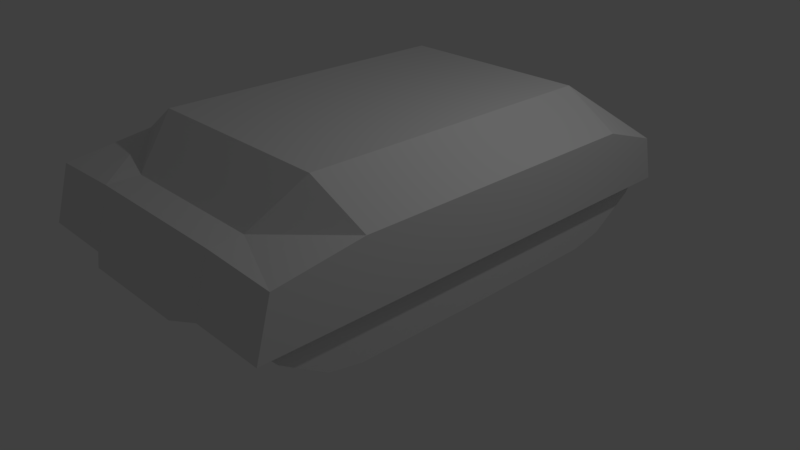 # Source: tank.blend  (saved by Blender 2.79.0; exported with 4.5.12 LTS)
import bpy
from mathutils import Matrix  # noqa: F401  (used for matrix-valued properties, if any)

bpy.ops.wm.read_factory_settings(use_empty=True)
scene = bpy.context.scene
scene.name = 'Scene'

# ---- collections
col_collection_1 = bpy.data.collections.new('Collection 1'); scene.collection.children.link(col_collection_1)

# ---- world
world_world = bpy.data.worlds.new('World'); scene.world = world_world
world_world.color = (0.05088, 0.05088, 0.05088)
world_world.use_sun_shadow = False
world_world.sun_shadow_jitter_overblur = 0.0
world_world.cycles.sampling_method = 'MANUAL'

# ---- cameras
cam_camera = bpy.data.cameras.new('Camera')
cam_camera.clip_end = 100.0
cam_camera.lens = 35.0
cam_camera.sensor_width = 32.0
cam_camera.sensor_height = 18.0
cam_camera.ortho_scale = 7.314
cam_camera.dof.focus_distance = 0.0
cam_camera.dof.aperture_fstop = 128.0

# ---- lights
light_lamp = bpy.data.lights.new('Lamp', 'POINT')
light_lamp.transmission_factor = 0.0
light_lamp.cutoff_distance = 30.0
light_lamp.energy = 100.0
light_lamp.shadow_buffer_clip_start = 1.001
light_lamp.shadow_soft_size = 0.1
light_lamp.shadow_maximum_resolution = 0.006
light_lamp.use_absolute_resolution = True

# ---- meshes
me_cylinder_005 = bpy.data.meshes.new('Cylinder.005')
me_cylinder_005.from_pydata([(0.6693, -0.2477, -1.1), (0.6693, -0.2477, -0.2202), (0.5807, -0.6809, -1.1), (0.5807, -0.6809, -0.2202), (0.3888, -0.9883, -1.1), (0.3888, -0.9883, -0.2202), (0.2016, -1.273, -1.1), (0.2016, -1.273, -0.2202), (0.006819, -1.443, -1.1), (0.006819, -1.443, -0.2202), (-0.2335, -1.489, -1.1), (-0.2335, -1.489, -0.2202), (-0.4437, -1.438, -1.1), (-0.4437, -1.438, -0.2202), (-0.509, -1.232, -1.1), (-0.509, -1.232, -0.2202), (0.6693, -0.2477, -0.6202), (0.6832, 1.352, -1.1), (0.683, 1.335, -0.2202), (-0.5057, 1.423, -1.1), (-0.5057, 1.406, -0.2202), (0.6693, 3.32, -1.1), (0.6693, 3.32, -0.2202), (0.5807, 3.753, -1.1), (0.5807, 3.753, -0.2202), (0.3888, 4.061, -1.1), (0.3888, 4.061, -0.2202), (0.2016, 4.345, -1.1), (0.2016, 4.345, -0.2202), (0.006819, 4.516, -1.1), (0.006819, 4.516, -0.2202), (-0.2335, 4.562, -1.1), (-0.2335, 4.562, -0.2202), (-0.4437, 4.511, -1.1), (-0.4437, 4.511, -0.2202), (-0.509, 4.304, -1.1), (-0.509, 4.304, -0.2202), (0.6693, 3.32, -0.6202), (0.6832, 1.585, -1.1), (0.683, 1.603, -0.2202), (-0.5057, 1.515, -1.1), (-0.5057, 1.532, -0.2202)], [], [(0, 16, 1, 3, 2), (2, 3, 5, 4), (4, 5, 7, 6), (6, 7, 9, 8), (8, 9, 11, 10), (10, 11, 13, 12), (12, 13, 15, 14), (17, 0, 2, 4, 6, 8, 10, 12, 14, 19, 40, 35, 33, 31, 29, 27, 25, 23, 21, 38), (21, 37, 22, 24, 23), (23, 24, 26, 25), (25, 26, 28, 27), (27, 28, 30, 29), (29, 30, 32, 31), (31, 32, 34, 33), (33, 34, 36, 35), (18, 1, 16, 0, 17, 38, 21, 37, 22, 39), (15, 20, 41, 36, 35, 40, 19, 14), (20, 15, 13, 11, 9, 7, 5, 3, 1, 18, 39, 22, 24, 26, 28, 30, 32, 34, 36, 41)])
me_cylinder_005.use_remesh_preserve_volume = False
me_cylinder_005.use_remesh_preserve_attributes = False
me_cylinder_005.use_mirror_vertex_groups = False
me_cylinder_005.update()
me_cylinder_002 = bpy.data.meshes.new('Cylinder.002')
me_cylinder_002.from_pydata([(0.6693, -0.2477, -1.1), (0.6693, -0.2477, -0.2202), (0.5807, -0.6809, -1.1), (0.5807, -0.6809, -0.2202), (0.3888, -0.9883, -1.1), (0.3888, -0.9883, -0.2202), (0.2016, -1.273, -1.1), (0.2016, -1.273, -0.2202), (0.006819, -1.443, -1.1), (0.006819, -1.443, -0.2202), (-0.2335, -1.489, -1.1), (-0.2335, -1.489, -0.2202), (-0.4437, -1.438, -1.1), (-0.4437, -1.438, -0.2202), (-0.509, -1.232, -1.1), (-0.509, -1.232, -0.2202), (0.6693, -0.2477, -0.6202), (0.6832, 1.352, -1.1), (0.683, 1.335, -0.2202), (-0.5057, 1.423, -1.1), (-0.5057, 1.406, -0.2202), (0.6693, 3.32, -1.1), (0.6693, 3.32, -0.2202), (0.5807, 3.753, -1.1), (0.5807, 3.753, -0.2202), (0.3888, 4.061, -1.1), (0.3888, 4.061, -0.2202), (0.2016, 4.345, -1.1), (0.2016, 4.345, -0.2202), (0.006819, 4.516, -1.1), (0.006819, 4.516, -0.2202), (-0.2335, 4.562, -1.1), (-0.2335, 4.562, -0.2202), (-0.4437, 4.511, -1.1), (-0.4437, 4.511, -0.2202), (-0.509, 4.304, -1.1), (-0.509, 4.304, -0.2202), (0.6693, 3.32, -0.6202), (0.6832, 1.585, -1.1), (0.683, 1.603, -0.2202), (-0.5057, 1.515, -1.1), (-0.5057, 1.532, -0.2202)], [], [(0, 16, 1, 3, 2), (2, 3, 5, 4), (4, 5, 7, 6), (6, 7, 9, 8), (8, 9, 11, 10), (10, 11, 13, 12), (12, 13, 15, 14), (17, 0, 2, 4, 6, 8, 10, 12, 14, 19, 40, 35, 33, 31, 29, 27, 25, 23, 21, 38), (21, 37, 22, 24, 23), (23, 24, 26, 25), (25, 26, 28, 27), (27, 28, 30, 29), (29, 30, 32, 31), (31, 32, 34, 33), (33, 34, 36, 35), (18, 1, 16, 0, 17, 38, 21, 37, 22, 39), (15, 20, 41, 36, 35, 40, 19, 14), (20, 15, 13, 11, 9, 7, 5, 3, 1, 18, 39, 22, 24, 26, 28, 30, 32, 34, 36, 41)])
me_cylinder_002.use_remesh_preserve_volume = False
me_cylinder_002.use_remesh_preserve_attributes = False
me_cylinder_002.use_mirror_vertex_groups = False
me_cylinder_002.update()
me_plane_004 = bpy.data.meshes.new('Plane.004')
me_plane_004.from_pydata([(-1.0, 0.9069, -0.5339), (1.0, 0.9069, -0.5339), (-1.0, 0.06167, 0.04402), (1.0, 0.08775, 0.006612), (-7.0, 0.8872, -0.5396), (-5.0, 0.8872, -0.5396), (-7.0, 0.08775, 0.006612), (-5.0, 0.06167, 0.04402), (1.0, -8.49, -3.254), (-1.0, -8.49, -3.254), (1.0, -8.669, -2.65), (-1.0, -8.669, -2.65), (1.0, -1.698, -0.3326), (-7.0, -1.698, -0.3326), (1.0, -7.649, -2.056), (-7.0, -7.649, -2.056), (-5.0, -8.49, -3.254), (-7.0, -8.49, -3.254), (-5.0, -8.669, -2.65), (-7.0, -8.669, -2.65), (-0.4, -7.97, -1.657), (-5.6, -7.97, -1.657), (-5.6, -1.866, 0.1097), (-5.0, -0.5702, -0.1389), (-1.0, -0.5702, -0.1389), (-0.4, -1.866, 0.1097), (-1.555, 1.141, -0.5071), (-4.443, 1.121, -0.5128), (-1.0, 0.01532, -1.13), (-5.0, 0.005458, -1.132), (-5.0, -7.027, -3.172), (-1.0, -7.025, -3.171)], [], [(6, 7, 5, 4), (21, 15, 19, 18), (12, 25, 20, 14), (10, 11, 9, 8), (6, 13, 23, 7), (18, 19, 17, 16), (20, 11, 10, 14), (6, 4, 17, 19, 15, 13), (1, 3, 12, 14, 10, 8), (2, 3, 1, 0), (25, 12, 24), (20, 21, 18, 11), (22, 25, 24, 23), (2, 7, 23, 24), (22, 23, 13), (12, 3, 2, 24), (13, 15, 21, 22), (21, 20, 25, 22), (11, 18, 16, 9), (0, 26, 2), (2, 26, 27, 7), (7, 27, 5), (5, 27, 26, 0, 28, 29), (23, 7, 5, 29, 30, 16, 18, 21, 22), (30, 31, 9, 16), (0, 2, 24, 25, 20, 11, 9, 31, 28), (29, 28, 31, 30)])
me_plane_004.use_remesh_preserve_volume = False
me_plane_004.use_remesh_preserve_attributes = False
me_plane_004.use_mirror_vertex_groups = False
me_plane_004.update()

# ---- objects
ob_cylinder_001 = bpy.data.objects.new('Cylinder.001', me_cylinder_005)
ob_cylinder = bpy.data.objects.new('Cylinder', me_cylinder_002)
ob_plane_003 = bpy.data.objects.new('Plane.003', me_plane_004)
ob_lamp = bpy.data.objects.new('Lamp', light_lamp)
ob_camera = bpy.data.objects.new('Camera', cam_camera)

# ---- transforms, parenting, visibility, modifiers, constraints
ob_cylinder_001.location = (2.1, -1.5, 0.8)
ob_cylinder_001.rotation_euler = (0.0, 1.571, 0.0)
ob_cylinder_001.lineart.crease_threshold = 0.0
ob_cylinder.location = (-0.8, -1.5, 0.8)
ob_cylinder.rotation_euler = (0.0, 1.571, 0.0)
ob_cylinder.lineart.crease_threshold = 0.0
ob_plane_003.location = (-1.5, -2.831, 1.493)
ob_plane_003.rotation_euler = (12.12, -0.0, 3.142)
ob_plane_003.scale = (0.5, 0.6, 1.0)
ob_plane_003.lineart.crease_threshold = 0.0
ob_lamp.location = (4.076, 1.005, 5.904)
ob_lamp.rotation_euler = (0.6503, 0.05522, 1.866)
ob_lamp.lock_rotations_4d = False
ob_lamp.empty_display_type = 'ARROWS'
ob_lamp.color = (0.0, 0.0, 0.0, 0.0)
ob_lamp.lineart.crease_threshold = 0.0
ob_camera.location = (7.481, -6.508, 5.344)
ob_camera.rotation_euler = (1.109, 0.0, 0.8149)
ob_camera.lock_rotations_4d = False
ob_camera.empty_display_type = 'ARROWS'
ob_camera.color = (0.0, 0.0, 0.0, 0.0)
ob_camera.display_type = 'WIRE'
ob_camera.lineart.crease_threshold = 0.0

# ---- collection membership
col_collection_1.objects.link(ob_cylinder_001)
col_collection_1.objects.link(ob_cylinder)
col_collection_1.objects.link(ob_plane_003)
col_collection_1.objects.link(ob_lamp)
col_collection_1.objects.link(ob_camera)

# ---- scene / render settings (as saved in the file)
scene.camera = ob_camera
scene.frame_start = 1; scene.frame_end = 250; scene.frame_set(1)
scene.render.engine = 'BLENDER_EEVEE_NEXT'
scene.render.resolution_percentage = 50
scene.render.dither_intensity = 0.0
scene.cycles.use_denoising = False
scene.cycles.samples = 128
scene.cycles.sampling_pattern = 'TABULATED_SOBOL'
scene.cycles.use_adaptive_sampling = False
scene.cycles.use_light_tree = False
scene.cycles.blur_glossy = 0.0
scene.cycles.sample_clamp_indirect = 0.0
scene.view_settings.view_transform = 'Standard'
bpy.context.view_layer.update()
